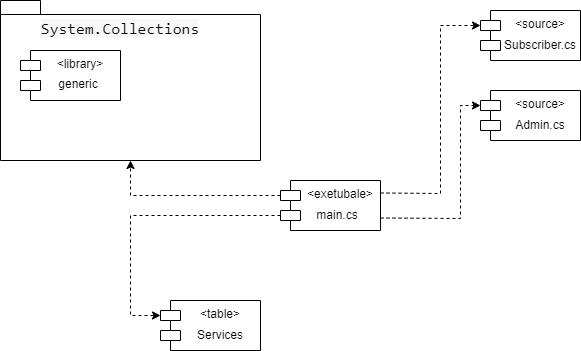

The diagram above was exported from draw.io. Its source (the exported page's mxGraphModel, read from the mxfile embedded in the PNG):
<mxGraphModel dx="1159" dy="539" grid="1" gridSize="10" guides="1" tooltips="1" connect="1" arrows="1" fold="1" page="1" pageScale="1" pageWidth="827" pageHeight="1169" math="0" shadow="0">
  <root>
    <mxCell id="0" />
    <mxCell id="1" parent="0" />
    <mxCell id="Pwo6gzGjETUI0s7-le9C-1" value="" style="shape=folder;fontStyle=1;spacingTop=10;tabWidth=40;tabHeight=14;tabPosition=left;html=1;" vertex="1" parent="1">
      <mxGeometry x="80" y="10" width="260" height="160" as="geometry" />
    </mxCell>
    <mxCell id="Pwo6gzGjETUI0s7-le9C-2" value="&lt;exetubale&gt;&#10;" style="shape=module;align=left;spacingLeft=20;align=center;verticalAlign=top;" vertex="1" parent="1">
      <mxGeometry x="360" y="190" width="100" height="50" as="geometry" />
    </mxCell>
    <mxCell id="Pwo6gzGjETUI0s7-le9C-4" value="" style="endArrow=classic;html=1;rounded=0;dashed=1;exitX=0;exitY=0;exitDx=0;exitDy=15;exitPerimeter=0;entryX=0.5;entryY=1;entryDx=0;entryDy=0;entryPerimeter=0;" edge="1" parent="1" source="Pwo6gzGjETUI0s7-le9C-2" target="Pwo6gzGjETUI0s7-le9C-1">
      <mxGeometry width="50" height="50" relative="1" as="geometry">
        <mxPoint x="250" y="190" as="sourcePoint" />
        <mxPoint x="300" y="140" as="targetPoint" />
        <Array as="points">
          <mxPoint x="210" y="205" />
        </Array>
      </mxGeometry>
    </mxCell>
    <mxCell id="Pwo6gzGjETUI0s7-le9C-5" value="main.cs" style="text;html=1;strokeColor=none;fillColor=none;align=center;verticalAlign=middle;whiteSpace=wrap;rounded=0;" vertex="1" parent="1">
      <mxGeometry x="384" y="210" width="66" height="30" as="geometry" />
    </mxCell>
    <mxCell id="Pwo6gzGjETUI0s7-le9C-8" value="&lt;source&gt;" style="shape=module;align=left;spacingLeft=20;align=center;verticalAlign=top;" vertex="1" parent="1">
      <mxGeometry x="560" y="20" width="100" height="50" as="geometry" />
    </mxCell>
    <mxCell id="Pwo6gzGjETUI0s7-le9C-9" value="&lt;source&gt;" style="shape=module;align=left;spacingLeft=20;align=center;verticalAlign=top;" vertex="1" parent="1">
      <mxGeometry x="560" y="100" width="100" height="50" as="geometry" />
    </mxCell>
    <mxCell id="Pwo6gzGjETUI0s7-le9C-10" value="&lt;table&gt;" style="shape=module;align=left;spacingLeft=20;align=center;verticalAlign=top;" vertex="1" parent="1">
      <mxGeometry x="240" y="310" width="100" height="50" as="geometry" />
    </mxCell>
    <mxCell id="Pwo6gzGjETUI0s7-le9C-11" value="Subscriber.cs" style="text;html=1;strokeColor=none;fillColor=none;align=center;verticalAlign=middle;whiteSpace=wrap;rounded=0;" vertex="1" parent="1">
      <mxGeometry x="590" y="40" width="60" height="30" as="geometry" />
    </mxCell>
    <mxCell id="Pwo6gzGjETUI0s7-le9C-12" value="Admin.cs" style="text;html=1;strokeColor=none;fillColor=none;align=center;verticalAlign=middle;whiteSpace=wrap;rounded=0;" vertex="1" parent="1">
      <mxGeometry x="590" y="120" width="60" height="30" as="geometry" />
    </mxCell>
    <mxCell id="Pwo6gzGjETUI0s7-le9C-13" value="Services" style="text;html=1;strokeColor=none;fillColor=none;align=center;verticalAlign=middle;whiteSpace=wrap;rounded=0;" vertex="1" parent="1">
      <mxGeometry x="270" y="330" width="60" height="30" as="geometry" />
    </mxCell>
    <mxCell id="Pwo6gzGjETUI0s7-le9C-15" value="" style="endArrow=classic;html=1;rounded=0;dashed=1;entryX=0;entryY=0;entryDx=0;entryDy=15;entryPerimeter=0;exitX=0;exitY=0;exitDx=0;exitDy=35;exitPerimeter=0;" edge="1" parent="1" source="Pwo6gzGjETUI0s7-le9C-2" target="Pwo6gzGjETUI0s7-le9C-10">
      <mxGeometry width="50" height="50" relative="1" as="geometry">
        <mxPoint x="350" y="230" as="sourcePoint" />
        <mxPoint x="220" y="180" as="targetPoint" />
        <Array as="points">
          <mxPoint x="210" y="225" />
          <mxPoint x="210" y="325" />
        </Array>
      </mxGeometry>
    </mxCell>
    <mxCell id="Pwo6gzGjETUI0s7-le9C-16" value="" style="endArrow=classic;html=1;rounded=0;dashed=1;exitX=1;exitY=0.25;exitDx=0;exitDy=0;entryX=0;entryY=0;entryDx=0;entryDy=15;entryPerimeter=0;" edge="1" parent="1" source="Pwo6gzGjETUI0s7-le9C-2" target="Pwo6gzGjETUI0s7-le9C-8">
      <mxGeometry width="50" height="50" relative="1" as="geometry">
        <mxPoint x="530" y="105" as="sourcePoint" />
        <mxPoint x="380" y="70" as="targetPoint" />
        <Array as="points">
          <mxPoint x="520" y="203" />
          <mxPoint x="520" y="35" />
        </Array>
      </mxGeometry>
    </mxCell>
    <mxCell id="Pwo6gzGjETUI0s7-le9C-17" value="" style="endArrow=classic;html=1;rounded=0;dashed=1;exitX=1;exitY=0.75;exitDx=0;exitDy=0;entryX=0;entryY=0;entryDx=0;entryDy=15;entryPerimeter=0;" edge="1" parent="1" source="Pwo6gzGjETUI0s7-le9C-2" target="Pwo6gzGjETUI0s7-le9C-9">
      <mxGeometry width="50" height="50" relative="1" as="geometry">
        <mxPoint x="530" y="155" as="sourcePoint" />
        <mxPoint x="380" y="120" as="targetPoint" />
        <Array as="points">
          <mxPoint x="540" y="228" />
          <mxPoint x="540" y="115" />
        </Array>
      </mxGeometry>
    </mxCell>
    <mxCell id="Pwo6gzGjETUI0s7-le9C-18" value="" style="group" vertex="1" connectable="0" parent="1">
      <mxGeometry x="100" y="60" width="100" height="50" as="geometry" />
    </mxCell>
    <mxCell id="Pwo6gzGjETUI0s7-le9C-6" value="&lt;library&gt;" style="shape=module;align=left;spacingLeft=20;align=center;verticalAlign=top;" vertex="1" parent="Pwo6gzGjETUI0s7-le9C-18">
      <mxGeometry width="100" height="50" as="geometry" />
    </mxCell>
    <mxCell id="Pwo6gzGjETUI0s7-le9C-7" value="generic" style="text;html=1;strokeColor=none;fillColor=none;align=center;verticalAlign=middle;whiteSpace=wrap;rounded=0;spacingTop=7;spacingLeft=-4;" vertex="1" parent="Pwo6gzGjETUI0s7-le9C-18">
      <mxGeometry x="20" y="10" width="80" height="40" as="geometry" />
    </mxCell>
    <mxCell id="Pwo6gzGjETUI0s7-le9C-19" value="&#10;&lt;span style=&quot;color: rgb(0, 0, 0); font-family: monospace; font-size: 16px; font-style: normal; font-variant-ligatures: normal; font-variant-caps: normal; font-weight: 400; letter-spacing: normal; orphans: 2; text-align: start; text-indent: 0px; text-transform: none; widows: 2; word-spacing: 0px; -webkit-text-stroke-width: 0px; background-color: rgb(247, 247, 250); text-decoration-thickness: initial; text-decoration-style: initial; text-decoration-color: initial; float: none; display: inline !important;&quot;&gt;System.Collections&lt;/span&gt;&#10;&#10;" style="text;html=1;strokeColor=none;fillColor=none;align=center;verticalAlign=middle;whiteSpace=wrap;rounded=0;" vertex="1" parent="1">
      <mxGeometry x="170" y="30" width="60" height="30" as="geometry" />
    </mxCell>
  </root>
</mxGraphModel>